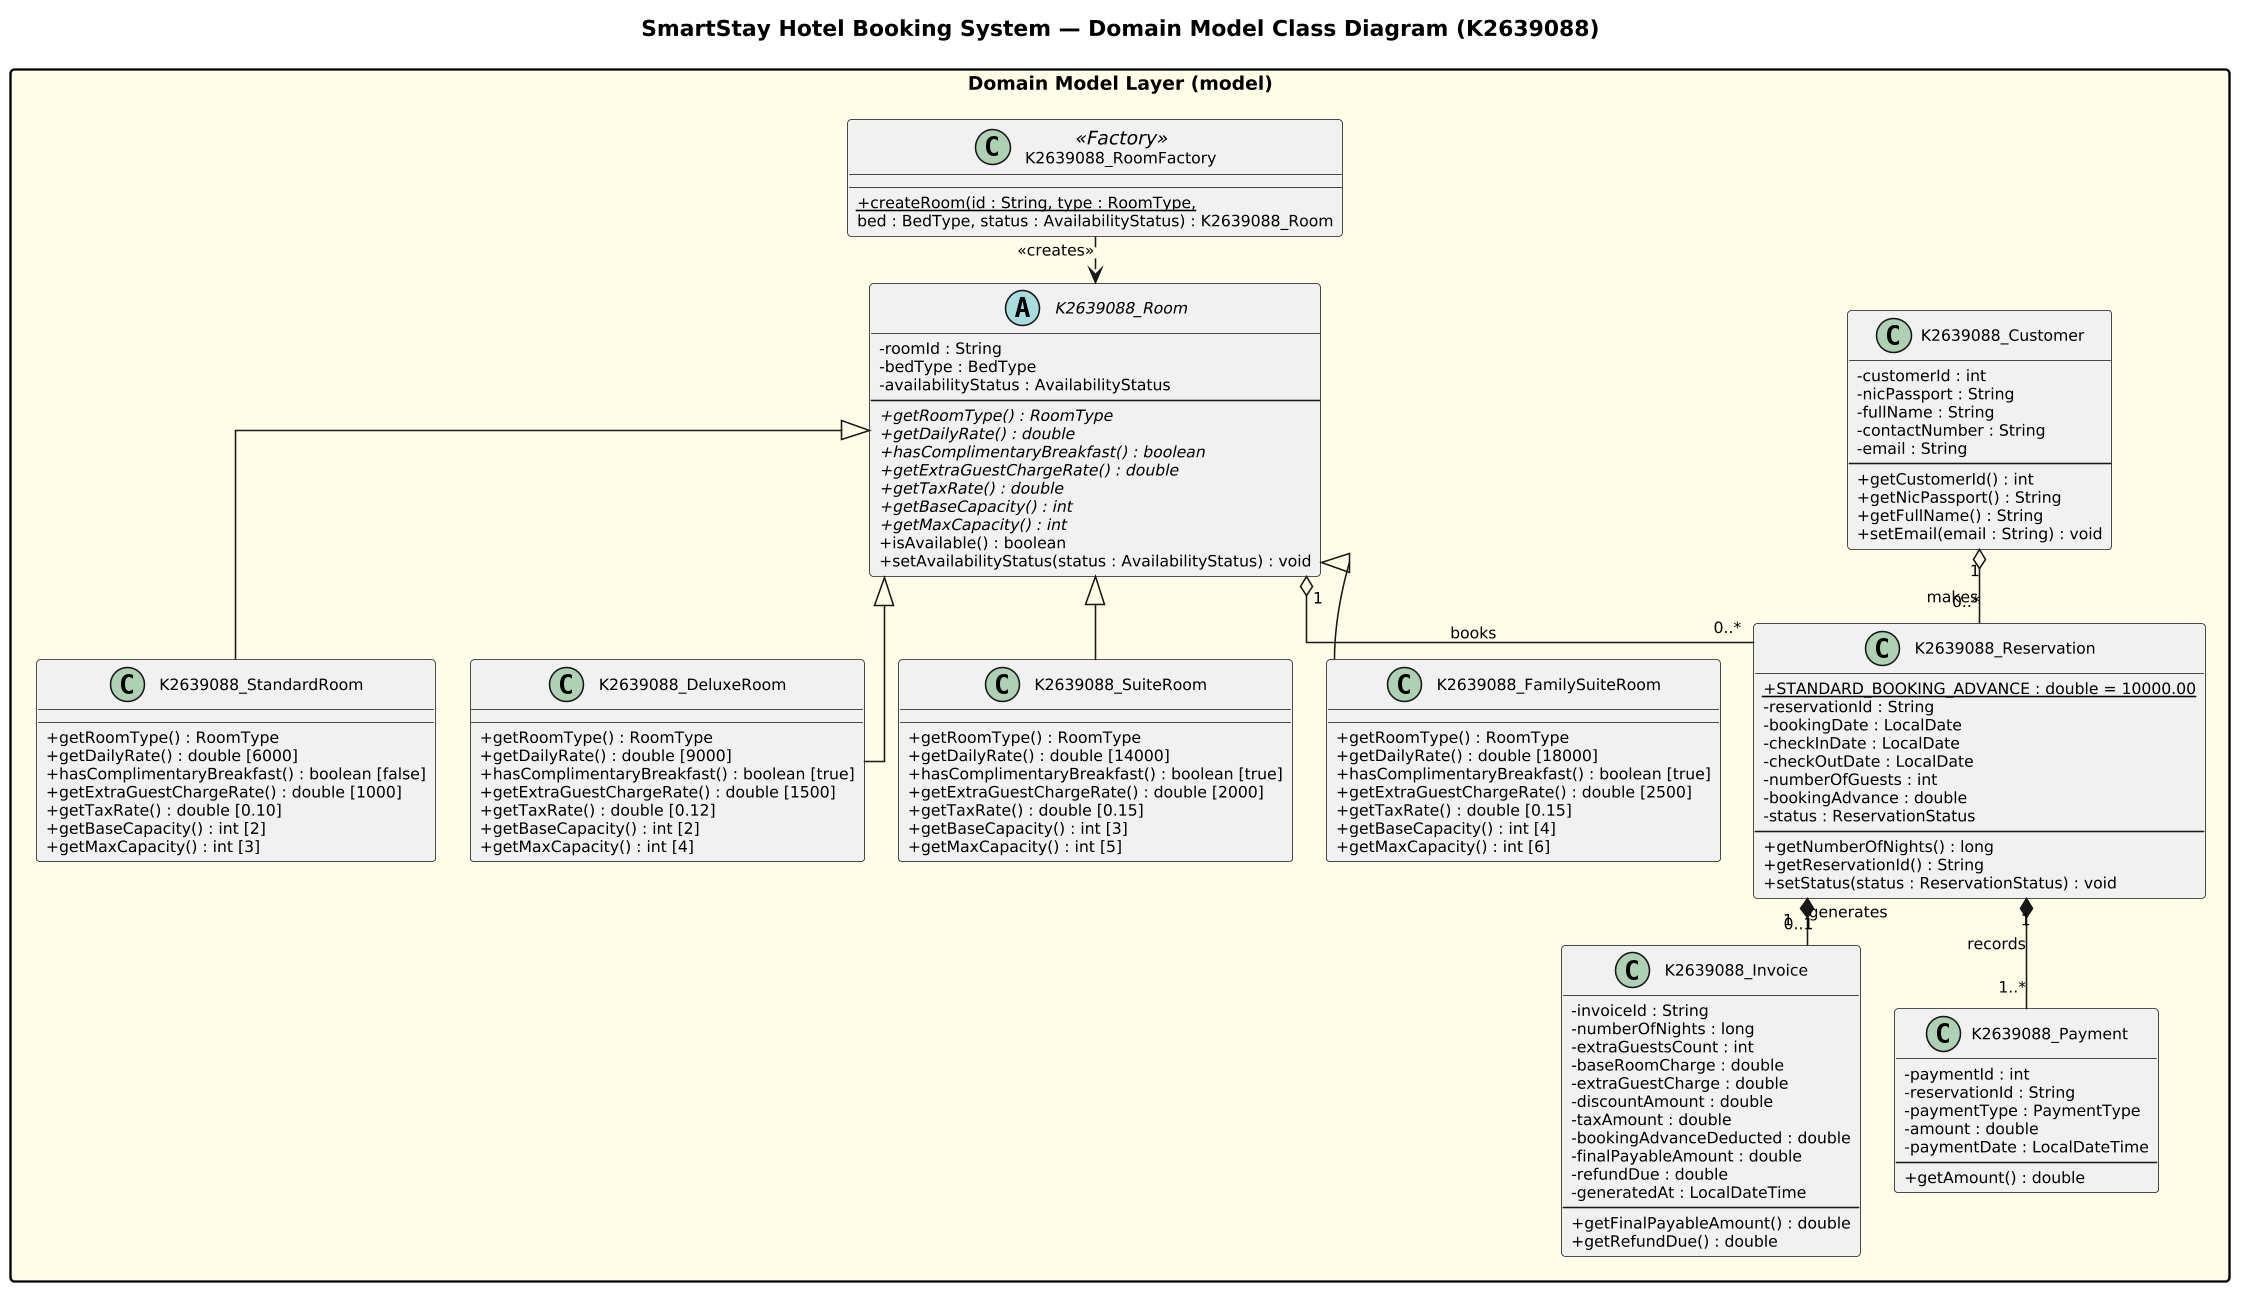

The diagram above was rendered by PlantUML. Its source (embedded in the PNG):
@startuml
' =============================================================================
' Figure 1a: Domain Model Class Diagram (A4 Portrait — No Clipping)
' Kingston University Student ID: K2639088
' =============================================================================

top to bottom direction
skinparam dpi 150
skinparam backgroundColor #FFFFFF
skinparam shadowing false
skinparam linetype ortho
skinparam packageStyle rectangle
skinparam classAttributeIconSize 0
skinparam defaultFontName "Times New Roman"
skinparam classFontSize 11
skinparam classAttributeFontSize 10
skinparam packageFontSize 12
skinparam arrowFontSize 10
skinparam nodesep 22
skinparam ranksep 30

title SmartStay Hotel Booking System — Domain Model Class Diagram (K2639088)

package "Domain Model Layer (model)" #FFFDE7 {

  abstract class K2639088_Room {
    - roomId : String
    - bedType : BedType
    - availabilityStatus : AvailabilityStatus
    --
    + {abstract} getRoomType() : RoomType
    + {abstract} getDailyRate() : double
    + {abstract} hasComplimentaryBreakfast() : boolean
    + {abstract} getExtraGuestChargeRate() : double
    + {abstract} getTaxRate() : double
    + {abstract} getBaseCapacity() : int
    + {abstract} getMaxCapacity() : int
    + isAvailable() : boolean
    + setAvailabilityStatus(status : AvailabilityStatus) : void
  }

  class K2639088_StandardRoom {
    + getRoomType() : RoomType
    + getDailyRate() : double [6000]
    + hasComplimentaryBreakfast() : boolean [false]
    + getExtraGuestChargeRate() : double [1000]
    + getTaxRate() : double [0.10]
    + getBaseCapacity() : int [2]
    + getMaxCapacity() : int [3]
  }

  class K2639088_DeluxeRoom {
    + getRoomType() : RoomType
    + getDailyRate() : double [9000]
    + hasComplimentaryBreakfast() : boolean [true]
    + getExtraGuestChargeRate() : double [1500]
    + getTaxRate() : double [0.12]
    + getBaseCapacity() : int [2]
    + getMaxCapacity() : int [4]
  }

  class K2639088_SuiteRoom {
    + getRoomType() : RoomType
    + getDailyRate() : double [14000]
    + hasComplimentaryBreakfast() : boolean [true]
    + getExtraGuestChargeRate() : double [2000]
    + getTaxRate() : double [0.15]
    + getBaseCapacity() : int [3]
    + getMaxCapacity() : int [5]
  }

  class K2639088_FamilySuiteRoom {
    + getRoomType() : RoomType
    + getDailyRate() : double [18000]
    + hasComplimentaryBreakfast() : boolean [true]
    + getExtraGuestChargeRate() : double [2500]
    + getTaxRate() : double [0.15]
    + getBaseCapacity() : int [4]
    + getMaxCapacity() : int [6]
  }

  class K2639088_RoomFactory <<Factory>> {
    + {static} createRoom(id : String, type : RoomType,
      bed : BedType, status : AvailabilityStatus) : K2639088_Room
  }

  class K2639088_Customer {
    - customerId : int
    - nicPassport : String
    - fullName : String
    - contactNumber : String
    - email : String
    --
    + getCustomerId() : int
    + getNicPassport() : String
    + getFullName() : String
    + setEmail(email : String) : void
  }

  class K2639088_Reservation {
    + {static} STANDARD_BOOKING_ADVANCE : double = 10000.00
    - reservationId : String
    - bookingDate : LocalDate
    - checkInDate : LocalDate
    - checkOutDate : LocalDate
    - numberOfGuests : int
    - bookingAdvance : double
    - status : ReservationStatus
    --
    + getNumberOfNights() : long
    + getReservationId() : String
    + setStatus(status : ReservationStatus) : void
  }

  class K2639088_Invoice {
    - invoiceId : String
    - numberOfNights : long
    - extraGuestsCount : int
    - baseRoomCharge : double
    - extraGuestCharge : double
    - discountAmount : double
    - taxAmount : double
    - bookingAdvanceDeducted : double
    - finalPayableAmount : double
    - refundDue : double
    - generatedAt : LocalDateTime
    --
    + getFinalPayableAmount() : double
    + getRefundDue() : double
  }

  class K2639088_Payment {
    - paymentId : int
    - reservationId : String
    - paymentType : PaymentType
    - amount : double
    - paymentDate : LocalDateTime
    --
    + getAmount() : double
  }

  ' Inheritance (Room Hierarchy)
  K2639088_Room <|-- K2639088_StandardRoom
  K2639088_Room <|-- K2639088_DeluxeRoom
  K2639088_Room <|-- K2639088_SuiteRoom
  K2639088_Room <|-- K2639088_FamilySuiteRoom

  ' Factory Dependency
  K2639088_RoomFactory ..> K2639088_Room : <<creates>>

  ' Aggregation & Composition Associations
  K2639088_Customer "1" o-- "0..*" K2639088_Reservation : makes
  K2639088_Room "1" o-- "0..*" K2639088_Reservation : books
  K2639088_Reservation "1" *-- "0..1" K2639088_Invoice : generates
  K2639088_Reservation "1" *-- "1..*" K2639088_Payment : records
}
@enduml